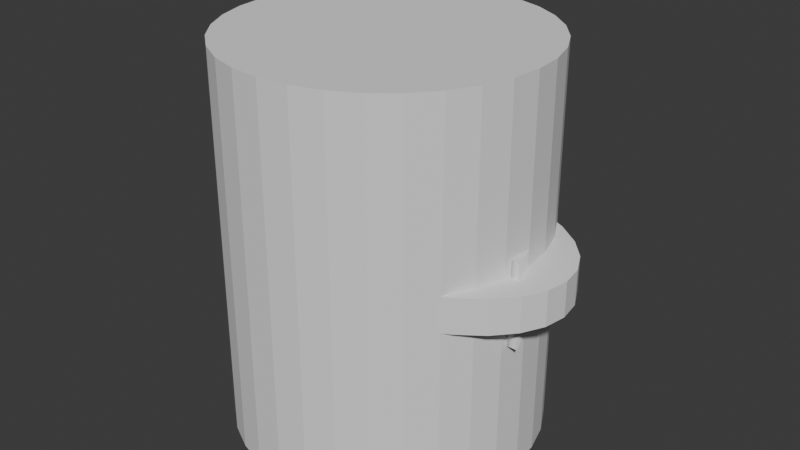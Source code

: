 # Source: titizinho.blend  (saved by Blender 4.2.66; exported with 4.5.12 LTS)
import bpy
from mathutils import Matrix  # noqa: F401  (used for matrix-valued properties, if any)

bpy.ops.wm.read_factory_settings(use_empty=True)
scene = bpy.context.scene
scene.name = 'Scene'

# ---- world
world_world = bpy.data.worlds.new('World'); scene.world = world_world
world_world.use_nodes = True; world_world.node_tree.nodes.clear()
_N = world_world.node_tree.nodes; _L = world_world.node_tree.links
n0 = _N.new('ShaderNodeOutputWorld'); n0.name = 'World Output'; n0.location = (300, 300)
n1 = _N.new('ShaderNodeBackground'); n1.name = 'Background'; n1.location = (10, 300)
n1.inputs[0].default_value = (0.05088, 0.05088, 0.05088, 1.0)
_L.new(n1.outputs[0], n0.inputs[0])
n0.is_active_output = True
world_world.color = (0.05088, 0.05088, 0.05088)
world_world.sun_shadow_jitter_overblur = 0.0

# ---- meshes
me_cylinder_004 = bpy.data.meshes.new('Cylinder.004')
me_cylinder_004.from_pydata([(0.0, 1.0, -1.0), (0.0, 1.0, 1.0), (0.1951, 0.9808, -1.0), (0.1951, 0.9808, 1.0), (0.3827, 0.9239, -1.0), (0.3827, 0.9239, 1.0), (0.5556, 0.8315, -1.0), (0.5556, 0.8315, 1.0), (0.7071, 0.7071, -1.0), (0.7071, 0.7071, 1.0), (0.8315, 0.5556, -1.0), (0.8315, 0.5556, 1.0), (0.9239, 0.3827, -1.0), (0.9239, 0.3827, 1.0), (0.9808, 0.1951, -1.0), (0.9808, 0.1951, 1.0), (1.0, 5.96e-08, -1.0), (1.0, 5.96e-08, 1.0), (0.9808, -0.1951, -1.0), (0.9808, -0.1951, 1.0), (0.9239, -0.3827, -1.0), (0.9239, -0.3827, 1.0), (0.8315, -0.5556, -1.0), (0.8315, -0.5556, 1.0), (0.7071, -0.7071, -1.0), (0.7071, -0.7071, 1.0), (0.5556, -0.8315, -1.0), (0.5556, -0.8315, 1.0), (0.3827, -0.9239, -1.0), (0.3827, -0.9239, 1.0), (0.1951, -0.9808, -1.0), (0.1951, -0.9808, 1.0), (0.0, -1.0, -1.0), (0.0, -1.0, 1.0), (-0.1951, -0.9808, -1.0), (-0.1951, -0.9808, 1.0), (-0.3827, -0.9239, -1.0), (-0.3827, -0.9239, 1.0), (-0.5556, -0.8315, -1.0), (-0.5556, -0.8315, 1.0), (-0.7071, -0.7071, -1.0), (-0.7071, -0.7071, 1.0), (-0.8315, -0.5556, -1.0), (-0.8315, -0.5556, 1.0), (-0.9239, -0.3827, -1.0), (-0.9239, -0.3827, 1.0), (-0.9808, -0.1951, -1.0), (-0.9808, -0.1951, 1.0), (-1.0, 5.96e-08, -1.0), (-1.0, 5.96e-08, 1.0), (-0.9808, 0.1951, -1.0), (-0.9808, 0.1951, 1.0), (-0.9239, 0.3827, -1.0), (-0.9239, 0.3827, 1.0), (-0.8315, 0.5556, -1.0), (-0.8315, 0.5556, 1.0), (-0.7071, 0.7071, -1.0), (-0.7071, 0.7071, 1.0), (-0.5556, 0.8315, -1.0), (-0.5556, 0.8315, 1.0), (-0.3827, 0.9239, -1.0), (-0.3827, 0.9239, 1.0), (-0.1951, 0.9808, -1.0), (-0.1951, 0.9808, 1.0)], [], [(0, 1, 3, 2), (2, 3, 5, 4), (4, 5, 7, 6), (6, 7, 9, 8), (8, 9, 11, 10), (10, 11, 13, 12), (12, 13, 15, 14), (14, 15, 17, 16), (16, 17, 19, 18), (18, 19, 21, 20), (20, 21, 23, 22), (22, 23, 25, 24), (24, 25, 27, 26), (26, 27, 29, 28), (28, 29, 31, 30), (30, 31, 33, 32), (32, 33, 35, 34), (34, 35, 37, 36), (36, 37, 39, 38), (38, 39, 41, 40), (40, 41, 43, 42), (42, 43, 45, 44), (44, 45, 47, 46), (46, 47, 49, 48), (48, 49, 51, 50), (50, 51, 53, 52), (52, 53, 55, 54), (54, 55, 57, 56), (56, 57, 59, 58), (58, 59, 61, 60), (3, 1, 63, 61, 59, 57, 55, 53, 51, 49, 47, 45, 43, 41, 39, 37, 35, 33, 31, 29, 27, 25, 23, 21, 19, 17, 15, 13, 11, 9, 7, 5), (60, 61, 63, 62), (62, 63, 1, 0), (0, 2, 4, 6, 8, 10, 12, 14, 16, 18, 20, 22, 24, 26, 28, 30, 32, 34, 36, 38, 40, 42, 44, 46, 48, 50, 52, 54, 56, 58, 60, 62)])
_uv = me_cylinder_004.uv_layers.new(name='UVMap')
_uv.uv.foreach_set('vector', [1.0, 0.5, 1.0, 1.0, 0.9688, 1.0, 0.9688, 0.5, 0.9688, 0.5, 0.9688, 1.0, 0.9375, 1.0, 0.9375, 0.5, 0.9375, 0.5, 0.9375, 1.0, 0.9062, 1.0, 0.9062, 0.5, 0.9062, 0.5, 0.9062, 1.0, 0.875, 1.0, 0.875, 0.5, 0.875, 0.5, 0.875, 1.0, 0.8438, 1.0, 0.8438, 0.5, 0.8438, 0.5, 0.8438, 1.0, 0.8125, 1.0, 0.8125, 0.5, 0.8125, 0.5, 0.8125, 1.0, 0.7812, 1.0, 0.7812, 0.5, 0.7812, 0.5, 0.7812, 1.0, 0.75, 1.0, 0.75, 0.5, 0.75, 0.5, 0.75, 1.0, 0.7188, 1.0, 0.7188, 0.5, 0.7188, 0.5, 0.7188, 1.0, 0.6875, 1.0, 0.6875, 0.5, 0.6875, 0.5, 0.6875, 1.0, 0.6562, 1.0, 0.6562, 0.5, 0.6562, 0.5, 0.6562, 1.0, 0.625, 1.0, 0.625, 0.5, 0.625, 0.5, 0.625, 1.0, 0.5938, 1.0, 0.5938, 0.5, 0.5938, 0.5, 0.5938, 1.0, 0.5625, 1.0, 0.5625, 0.5, 0.5625, 0.5, 0.5625, 1.0, 0.5312, 1.0, 0.5312, 0.5, 0.5312, 0.5, 0.5312, 1.0, 0.5, 1.0, 0.5, 0.5, 0.5, 0.5, 0.5, 1.0, 0.4688, 1.0, 0.4688, 0.5, 0.4688, 0.5, 0.4688, 1.0, 0.4375, 1.0, 0.4375, 0.5, 0.4375, 0.5, 0.4375, 1.0, 0.4062, 1.0, 0.4062, 0.5, 0.4062, 0.5, 0.4062, 1.0, 0.375, 1.0, 0.375, 0.5, 0.375, 0.5, 0.375, 1.0, 0.3438, 1.0, 0.3438, 0.5, 0.3438, 0.5, 0.3438, 1.0, 0.3125, 1.0, 0.3125, 0.5, 0.3125, 0.5, 0.3125, 1.0, 0.2812, 1.0, 0.2812, 0.5, 0.2812, 0.5, 0.2812, 1.0, 0.25, 1.0, 0.25, 0.5, 0.25, 0.5, 0.25, 1.0, 0.2188, 1.0, 0.2188, 0.5, 0.2188, 0.5, 0.2188, 1.0, 0.1875, 1.0, 0.1875, 0.5, 0.1875, 0.5, 0.1875, 1.0, 0.1562, 1.0, 0.1562, 0.5, 0.1562, 0.5, 0.1562, 1.0, 0.125, 1.0, 0.125, 0.5, 0.125, 0.5, 0.125, 1.0, 0.09375, 1.0, 0.09375, 0.5, 0.09375, 0.5, 0.09375, 1.0, 0.0625, 1.0, 0.0625, 0.5, 0.2968, 0.4854, 0.25, 0.49, 0.2032, 0.4854, 0.1582, 0.4717, 0.1167, 0.4496, 0.08029, 0.4197, 0.05045, 0.3833, 0.02827, 0.3418, 0.01461, 0.2968, 0.01, 0.25, 0.01461, 0.2032, 0.02827, 0.1582, 0.05045, 0.1167, 0.08029, 0.08029, 0.1167, 0.05045, 0.1582, 0.02827, 0.2032, 0.01461, 0.25, 0.01, 0.2968, 0.01461, 0.3418, 0.02827, 0.3833, 0.05045, 0.4197, 0.08029, 0.4496, 0.1167, 0.4717, 0.1582, 0.4854, 0.2032, 0.49, 0.25, 0.4854, 0.2968, 0.4717, 0.3418, 0.4496, 0.3833, 0.4197, 0.4197, 0.3833, 0.4496, 0.3418, 0.4717, 0.0625, 0.5, 0.0625, 1.0, 0.03125, 1.0, 0.03125, 0.5, 0.03125, 0.5, 0.03125, 1.0, 0.0, 1.0, 0.0, 0.5, 0.75, 0.49, 0.7968, 0.4854, 0.8418, 0.4717, 0.8833, 0.4496, 0.9197, 0.4197, 0.9496, 0.3833, 0.9717, 0.3418, 0.9854, 0.2968, 0.99, 0.25, 0.9854, 0.2032, 0.9717, 0.1582, 0.9496, 0.1167, 0.9197, 0.08029, 0.8833, 0.05045, 0.8418, 0.02827, 0.7968, 0.01461, 0.75, 0.01, 0.7032, 0.01461, 0.6582, 0.02827, 0.6167, 0.05045, 0.5803, 0.08029, 0.5504, 0.1167, 0.5283, 0.1582, 0.5146, 0.2032, 0.51, 0.25, 0.5146, 0.2968, 0.5283, 0.3418, 0.5504, 0.3833, 0.5803, 0.4197, 0.6167, 0.4496, 0.6582, 0.4717, 0.7032, 0.4854])
me_cylinder_004.update()
me_cylinder_005 = bpy.data.meshes.new('Cylinder.005')
me_cylinder_005.from_pydata([(0.0, 1.0, -1.0), (0.0, 0.8, -1.0), (0.0, 1.0, 1.0), (0.0, 0.8, 1.0), (0.1951, 0.9808, -1.0), (0.1561, 0.7846, -1.0), (0.1951, 0.9808, 1.0), (0.1561, 0.7846, 1.0), (0.3827, 0.9239, -1.0), (0.3061, 0.7391, -1.0), (0.3827, 0.9239, 1.0), (0.3061, 0.7391, 1.0), (0.5556, 0.8315, -1.0), (0.4445, 0.6652, -1.0), (0.5556, 0.8315, 1.0), (0.4445, 0.6652, 1.0), (0.7071, 0.7071, -1.0), (0.5657, 0.5657, -1.0), (0.7071, 0.7071, 1.0), (0.5657, 0.5657, 1.0), (0.8315, 0.5556, -1.0), (0.6652, 0.4445, -1.0), (0.8315, 0.5556, 1.0), (0.6652, 0.4445, 1.0), (0.9239, 0.3827, -1.0), (0.7391, 0.3061, -1.0), (0.9239, 0.3827, 1.0), (0.7391, 0.3061, 1.0), (0.9808, 0.1951, -1.0), (0.7846, 0.1561, -1.0), (0.9808, 0.1951, 1.0), (0.7846, 0.1561, 1.0), (1.0, 0.0, -1.0), (0.8, 0.0, -1.0), (1.0, 0.0, 1.0), (0.8, 0.0, 1.0), (0.9808, -0.1951, -1.0), (0.7846, -0.1561, -1.0), (0.9808, -0.1951, 1.0), (0.7846, -0.1561, 1.0), (0.9239, -0.3827, -1.0), (0.7391, -0.3061, -1.0), (0.9239, -0.3827, 1.0), (0.7391, -0.3061, 1.0), (0.6652, -0.4445, -1.0), (0.8315, -0.5556, -1.0), (0.6652, -0.4445, 1.0), (0.8315, -0.5556, 1.0), (0.5657, -0.5657, -1.0), (0.7071, -0.7071, -1.0), (0.7071, -0.7071, 1.0), (0.5657, -0.5657, 1.0), (0.4445, -0.6652, -1.0), (0.5556, -0.8315, -1.0), (0.4445, -0.6652, 1.0), (0.5556, -0.8315, 1.0), (0.3827, -0.9239, -1.0), (0.3061, -0.7391, -1.0), (0.3827, -0.9239, 1.0), (0.3061, -0.7391, 1.0), (0.1561, -0.7846, -1.0), (0.1951, -0.9808, -1.0), (0.1951, -0.9808, 1.0), (0.1561, -0.7846, 1.0), (0.0, -0.8, -1.0), (0.0, -1.0, -1.0), (0.0, -0.8, 1.0), (0.0, -1.0, 1.0), (-0.1951, -0.9808, -1.0), (-0.1561, -0.7846, -1.0), (-0.1561, -0.7846, 1.0), (-0.1951, -0.9808, 1.0), (-0.3827, -0.9239, -1.0), (-0.3061, -0.7391, -1.0), (-0.3827, -0.9239, 1.0), (-0.3061, -0.7391, 1.0), (-0.5556, -0.8315, -1.0), (-0.4445, -0.6652, -1.0), (-0.4445, -0.6652, 1.0), (-0.5556, -0.8315, 1.0), (-0.7071, -0.7071, -1.0), (-0.5657, -0.5657, -1.0), (-0.5657, -0.5657, 1.0), (-0.7071, -0.7071, 1.0), (-0.8315, -0.5556, -1.0), (-0.6652, -0.4445, -1.0), (-0.6652, -0.4445, 1.0), (-0.8315, -0.5556, 1.0), (-0.9239, -0.3827, -1.0), (-0.7391, -0.3061, -1.0), (-0.7391, -0.3061, 1.0), (-0.9239, -0.3827, 1.0), (-0.7846, -0.1561, -1.0), (-0.9808, -0.1951, -1.0), (-0.9808, -0.1951, 1.0), (-0.7846, -0.1561, 1.0), (-1.0, 0.0, -1.0), (-0.8, 0.0, -1.0), (-0.8, 0.0, 1.0), (-1.0, 0.0, 1.0), (-0.9808, 0.1951, -1.0), (-0.7846, 0.1561, -1.0), (-0.9808, 0.1951, 1.0), (-0.7846, 0.1561, 1.0), (-0.7391, 0.3061, -1.0), (-0.9239, 0.3827, -1.0), (-0.9239, 0.3827, 1.0), (-0.7391, 0.3061, 1.0), (-0.8315, 0.5556, -1.0), (-0.6652, 0.4445, -1.0), (-0.8315, 0.5556, 1.0), (-0.6652, 0.4445, 1.0), (-0.5657, 0.5657, -1.0), (-0.7071, 0.7071, -1.0), (-0.5657, 0.5657, 1.0), (-0.7071, 0.7071, 1.0), (-0.4445, 0.6652, -1.0), (-0.5556, 0.8315, -1.0), (-0.4445, 0.6652, 1.0), (-0.5556, 0.8315, 1.0), (-0.3061, 0.7391, -1.0), (-0.3827, 0.9239, -1.0), (-0.3061, 0.7391, 1.0), (-0.3827, 0.9239, 1.0), (-0.1561, 0.7846, -1.0), (-0.1951, 0.9808, -1.0), (-0.1561, 0.7846, 1.0), (-0.1951, 0.9808, 1.0)], [], [(0, 2, 6, 4), (4, 6, 10, 8), (8, 10, 14, 12), (12, 14, 18, 16), (16, 18, 22, 20), (20, 22, 26, 24), (24, 26, 30, 28), (28, 30, 34, 32), (32, 34, 38, 36), (36, 38, 42, 40), (40, 42, 47, 45), (45, 47, 50, 49), (49, 50, 55, 53), (53, 55, 58, 56), (56, 58, 62, 61), (61, 62, 67, 65), (65, 67, 71, 68), (68, 71, 74, 72), (72, 74, 79, 76), (76, 79, 83, 80), (80, 83, 87, 84), (84, 87, 91, 88), (88, 91, 94, 93), (93, 94, 99, 96), (96, 99, 102, 100), (100, 102, 106, 105), (105, 106, 110, 108), (108, 110, 115, 113), (113, 115, 119, 117), (117, 119, 123, 121), (75, 74, 71, 67, 62, 58, 55, 50, 47, 42, 43, 46, 51, 54, 59, 63, 66, 70), (42, 38, 34, 30, 26, 22, 18, 14, 10, 6, 2, 127, 123, 119, 115, 110, 106, 102, 99, 94, 91, 87, 83, 79, 74, 75, 78, 82, 86, 90, 95, 98, 103, 107, 111, 114, 118, 122, 126, 3, 7, 11, 15, 19, 23, 27, 31, 35, 39, 43), (121, 123, 127, 125), (125, 127, 2, 0), (92, 93, 96, 100, 105, 108, 113, 117, 121, 125, 0, 4, 8, 12, 16, 20, 24, 28, 32, 36, 40, 45, 49, 53, 56, 61, 60, 57, 52, 48, 44, 41, 37, 33, 29, 25, 21, 17, 13, 9, 5, 1, 124, 120, 116, 112, 109, 104, 101, 97), (61, 65, 68, 72, 76, 80, 84, 88, 93, 92, 89, 85, 81, 77, 73, 69, 64, 60), (5, 7, 3, 1), (7, 5, 9, 11), (11, 9, 13, 15), (15, 13, 17, 19), (23, 19, 17, 21), (27, 23, 21, 25), (31, 27, 25, 29), (35, 31, 29, 33), (39, 35, 33, 37), (43, 39, 37, 41), (46, 43, 41, 44), (44, 48, 51, 46), (54, 51, 48, 52), (59, 54, 52, 57), (63, 59, 57, 60), (66, 63, 60, 64), (70, 66, 64, 69), (69, 73, 75, 70), (78, 75, 73, 77), (77, 81, 82, 78), (82, 81, 85, 86), (89, 90, 86, 85), (90, 89, 92, 95), (95, 92, 97, 98), (101, 103, 98, 97), (103, 101, 104, 107), (107, 104, 109, 111), (111, 109, 112, 114), (114, 112, 116, 118), (120, 122, 118, 116), (124, 126, 122, 120), (124, 1, 3, 126)])
_uv = me_cylinder_005.uv_layers.new(name='UVMap')
_uv.uv.foreach_set('vector', [1.0, 0.5, 1.0, 1.0, 0.9688, 1.0, 0.9688, 0.5, 0.9688, 0.5, 0.9688, 1.0, 0.9375, 1.0, 0.9375, 0.5, 0.9375, 0.5, 0.9375, 1.0, 0.9062, 1.0, 0.9062, 0.5, 0.9062, 0.5, 0.9062, 1.0, 0.875, 1.0, 0.875, 0.5, 0.875, 0.5, 0.875, 1.0, 0.8438, 1.0, 0.8438, 0.5, 0.8438, 0.5, 0.8438, 1.0, 0.8125, 1.0, 0.8125, 0.5, 0.8125, 0.5, 0.8125, 1.0, 0.7812, 1.0, 0.7812, 0.5, 0.7812, 0.5, 0.7812, 1.0, 0.75, 1.0, 0.75, 0.5, 0.75, 0.5, 0.75, 1.0, 0.7188, 1.0, 0.7188, 0.5, 0.7188, 0.5, 0.7188, 1.0, 0.6875, 1.0, 0.6875, 0.5, 0.6875, 0.5, 0.6875, 1.0, 0.6562, 1.0, 0.6562, 0.5, 0.6562, 0.5, 0.6562, 1.0, 0.625, 1.0, 0.625, 0.5, 0.625, 0.5, 0.625, 1.0, 0.5938, 1.0, 0.5938, 0.5, 0.5938, 0.5, 0.5938, 1.0, 0.5625, 1.0, 0.5625, 0.5, 0.5625, 0.5, 0.5625, 1.0, 0.5312, 1.0, 0.5312, 0.5, 0.5312, 0.5, 0.5312, 1.0, 0.5, 1.0, 0.5, 0.5, 0.5, 0.5, 0.5, 1.0, 0.4688, 1.0, 0.4688, 0.5, 0.4688, 0.5, 0.4688, 1.0, 0.4375, 1.0, 0.4375, 0.5, 0.4375, 0.5, 0.4375, 1.0, 0.4062, 1.0, 0.4062, 0.5, 0.4062, 0.5, 0.4062, 1.0, 0.375, 1.0, 0.375, 0.5, 0.375, 0.5, 0.375, 1.0, 0.3438, 1.0, 0.3438, 0.5, 0.3438, 0.5, 0.3438, 1.0, 0.3125, 1.0, 0.3125, 0.5, 0.3125, 0.5, 0.3125, 1.0, 0.2812, 1.0, 0.2812, 0.5, 0.2812, 0.5, 0.2812, 1.0, 0.25, 1.0, 0.25, 0.5, 0.25, 0.5, 0.25, 1.0, 0.2188, 1.0, 0.2188, 0.5, 0.2188, 0.5, 0.2188, 1.0, 0.1875, 1.0, 0.1875, 0.5, 0.1875, 0.5, 0.1875, 1.0, 0.1562, 1.0, 0.1562, 0.5, 0.1562, 0.5, 0.1562, 1.0, 0.125, 1.0, 0.125, 0.5, 0.125, 0.5, 0.125, 1.0, 0.09375, 1.0, 0.09375, 0.5, 0.09375, 0.5, 0.09375, 1.0, 0.0625, 1.0, 0.0625, 0.5, 0.1765, 0.07262, 0.1582, 0.02827, 0.2032, 0.01461, 0.25, 0.01, 0.2968, 0.01461, 0.3418, 0.02827, 0.3833, 0.05045, 0.4197, 0.08029, 0.4496, 0.1167, 0.4717, 0.1582, 0.4274, 0.1765, 0.4096, 0.1433, 0.3858, 0.1142, 0.3567, 0.09036, 0.3235, 0.07262, 0.2875, 0.06169, 0.25, 0.058, 0.2125, 0.06169, 0.4717, 0.1582, 0.4854, 0.2032, 0.49, 0.25, 0.4854, 0.2968, 0.4717, 0.3418, 0.4496, 0.3833, 0.4197, 0.4197, 0.3833, 0.4496, 0.3418, 0.4717, 0.2968, 0.4854, 0.25, 0.49, 0.2032, 0.4854, 0.1582, 0.4717, 0.1167, 0.4496, 0.08029, 0.4197, 0.05045, 0.3833, 0.02827, 0.3418, 0.01461, 0.2968, 0.01, 0.25, 0.01461, 0.2032, 0.02827, 0.1582, 0.05045, 0.1167, 0.08029, 0.08029, 0.1167, 0.05045, 0.1582, 0.02827, 0.1765, 0.07262, 0.1433, 0.09036, 0.1142, 0.1142, 0.09036, 0.1433, 0.07262, 0.1765, 0.06169, 0.2125, 0.058, 0.25, 0.06169, 0.2875, 0.07262, 0.3235, 0.09036, 0.3567, 0.1142, 0.3858, 0.1433, 0.4096, 0.1765, 0.4274, 0.2125, 0.4383, 0.25, 0.442, 0.2875, 0.4383, 0.3235, 0.4274, 0.3567, 0.4096, 0.3858, 0.3858, 0.4096, 0.3567, 0.4274, 0.3235, 0.4383, 0.2875, 0.442, 0.25, 0.4383, 0.2125, 0.4274, 0.1765, 0.0625, 0.5, 0.0625, 1.0, 0.03125, 1.0, 0.03125, 0.5, 0.03125, 0.5, 0.03125, 1.0, 0.0, 1.0, 0.0, 0.5, 0.5617, 0.2125, 0.5146, 0.2032, 0.51, 0.25, 0.5146, 0.2968, 0.5283, 0.3418, 0.5504, 0.3833, 0.5803, 0.4197, 0.6167, 0.4496, 0.6582, 0.4717, 0.7032, 0.4854, 0.75, 0.49, 0.7968, 0.4854, 0.8418, 0.4717, 0.8833, 0.4496, 0.9197, 0.4197, 0.9496, 0.3833, 0.9717, 0.3418, 0.9854, 0.2968, 0.99, 0.25, 0.9854, 0.2032, 0.9717, 0.1582, 0.9496, 0.1167, 0.9197, 0.08029, 0.8833, 0.05045, 0.8418, 0.02827, 0.7968, 0.01461, 0.7875, 0.06169, 0.8235, 0.07262, 0.8567, 0.09036, 0.8858, 0.1142, 0.9096, 0.1433, 0.9274, 0.1765, 0.9383, 0.2125, 0.942, 0.25, 0.9383, 0.2875, 0.9274, 0.3235, 0.9096, 0.3567, 0.8858, 0.3858, 0.8567, 0.4096, 0.8235, 0.4274, 0.7875, 0.4383, 0.75, 0.442, 0.7125, 0.4383, 0.6765, 0.4274, 0.6433, 0.4096, 0.6142, 0.3858, 0.5904, 0.3567, 0.5726, 0.3235, 0.5617, 0.2875, 0.558, 0.25, 0.7968, 0.01461, 0.75, 0.01, 0.7032, 0.01461, 0.6582, 0.02827, 0.6167, 0.05045, 0.5803, 0.08029, 0.5504, 0.1167, 0.5283, 0.1582, 0.5146, 0.2032, 0.5617, 0.2125, 0.5726, 0.1765, 0.5904, 0.1433, 0.6142, 0.1142, 0.6433, 0.09036, 0.6765, 0.07262, 0.7125, 0.06169, 0.75, 0.058, 0.7875, 0.06169, 0.9688, 0.5, 0.9688, 1.0, 1.0, 1.0, 1.0, 0.5, 0.9688, 1.0, 0.9688, 0.5, 0.9375, 0.5, 0.9375, 1.0, 0.9375, 1.0, 0.9375, 0.5, 0.9062, 0.5, 0.9062, 1.0, 0.9062, 1.0, 0.9062, 0.5, 0.875, 0.5, 0.875, 1.0, 0.8438, 1.0, 0.875, 1.0, 0.875, 0.5, 0.8438, 0.5, 0.8125, 1.0, 0.8438, 1.0, 0.8438, 0.5, 0.8125, 0.5, 0.7812, 1.0, 0.8125, 1.0, 0.8125, 0.5, 0.7812, 0.5, 0.75, 1.0, 0.7812, 1.0, 0.7812, 0.5, 0.75, 0.5, 0.7188, 1.0, 0.75, 1.0, 0.75, 0.5, 0.7188, 0.5, 0.6875, 1.0, 0.7188, 1.0, 0.7188, 0.5, 0.6875, 0.5, 0.6562, 1.0, 0.6875, 1.0, 0.6875, 0.5, 0.6562, 0.5, 0.6562, 0.5, 0.625, 0.5, 0.625, 1.0, 0.6562, 1.0, 0.5938, 1.0, 0.625, 1.0, 0.625, 0.5, 0.5938, 0.5, 0.5625, 1.0, 0.5938, 1.0, 0.5938, 0.5, 0.5625, 0.5, 0.5312, 1.0, 0.5625, 1.0, 0.5625, 0.5, 0.5312, 0.5, 0.5, 1.0, 0.5312, 1.0, 0.5312, 0.5, 0.5, 0.5, 0.4688, 1.0, 0.5, 1.0, 0.5, 0.5, 0.4688, 0.5, 0.4688, 0.5, 0.4375, 0.5, 0.4375, 1.0, 0.4688, 1.0, 0.4062, 1.0, 0.4375, 1.0, 0.4375, 0.5, 0.4062, 0.5, 0.4062, 0.5, 0.375, 0.5, 0.375, 1.0, 0.4062, 1.0, 0.375, 1.0, 0.375, 0.5, 0.3438, 0.5, 0.3438, 1.0, 0.3125, 0.5, 0.3125, 1.0, 0.3438, 1.0, 0.3438, 0.5, 0.3125, 1.0, 0.3125, 0.5, 0.2812, 0.5, 0.2812, 1.0, 0.2812, 1.0, 0.2812, 0.5, 0.25, 0.5, 0.25, 1.0, 0.2188, 0.5, 0.2188, 1.0, 0.25, 1.0, 0.25, 0.5, 0.2188, 1.0, 0.2188, 0.5, 0.1875, 0.5, 0.1875, 1.0, 0.1875, 1.0, 0.1875, 0.5, 0.1562, 0.5, 0.1562, 1.0, 0.1562, 1.0, 0.1562, 0.5, 0.125, 0.5, 0.125, 1.0, 0.125, 1.0, 0.125, 0.5, 0.09375, 0.5, 0.09375, 1.0, 0.0625, 0.5, 0.0625, 1.0, 0.09375, 1.0, 0.09375, 0.5, 0.03125, 0.5, 0.03125, 1.0, 0.0625, 1.0, 0.0625, 0.5, 0.03125, 0.5, 0.0, 0.5, 0.0, 1.0, 0.03125, 1.0])
me_cylinder_005.update()
me_cylinder_006 = bpy.data.meshes.new('Cylinder.006')
me_cylinder_006.from_pydata([(0.0, 1.0, -1.0), (0.0, 1.0, 1.0), (0.1951, 0.9808, -1.0), (0.1951, 0.9808, 1.0), (0.3827, 0.9239, -1.0), (0.3827, 0.9239, 1.0), (0.5556, 0.8315, -1.0), (0.5556, 0.8315, 1.0), (0.7071, 0.7071, -1.0), (0.7071, 0.7071, 1.0), (0.8315, 0.5556, -1.0), (0.8315, 0.5556, 1.0), (0.9239, 0.3827, -1.0), (0.9239, 0.3827, 1.0), (0.9808, 0.1951, -1.0), (0.9808, 0.1951, 1.0), (1.0, 0.0, -1.0), (1.0, 0.0, 1.0), (0.9808, -0.1951, -1.0), (0.9808, -0.1951, 1.0), (0.9239, -0.3827, -1.0), (0.9239, -0.3827, 1.0), (0.8315, -0.5556, -1.0), (0.8315, -0.5556, 1.0), (0.7071, -0.7071, -1.0), (0.7071, -0.7071, 1.0), (0.5556, -0.8315, -1.0), (0.5556, -0.8315, 1.0), (0.3827, -0.9239, -1.0), (0.3827, -0.9239, 1.0), (0.1951, -0.9808, -1.0), (0.1951, -0.9808, 1.0), (0.0, -1.0, -1.0), (0.0, -1.0, 1.0), (-0.1951, -0.9808, -1.0), (-0.1951, -0.9808, 1.0), (-0.3827, -0.9239, -1.0), (-0.3827, -0.9239, 1.0), (-0.5556, -0.8315, -1.0), (-0.5556, -0.8315, 1.0), (-0.7071, -0.7071, -1.0), (-0.7071, -0.7071, 1.0), (-0.8315, -0.5556, -1.0), (-0.8315, -0.5556, 1.0), (-0.9239, -0.3827, -1.0), (-0.9239, -0.3827, 1.0), (-0.9808, -0.1951, -1.0), (-0.9808, -0.1951, 1.0), (-1.0, 0.0, -1.0), (-1.0, 0.0, 1.0), (-0.9808, 0.1951, -1.0), (-0.9808, 0.1951, 1.0), (-0.9239, 0.3827, -1.0), (-0.9239, 0.3827, 1.0), (-0.8315, 0.5556, -1.0), (-0.8315, 0.5556, 1.0), (-0.7071, 0.7071, -1.0), (-0.7071, 0.7071, 1.0), (-0.5556, 0.8315, -1.0), (-0.5556, 0.8315, 1.0), (-0.3827, 0.9239, -1.0), (-0.3827, 0.9239, 1.0), (-0.1951, 0.9808, -1.0), (-0.1951, 0.9808, 1.0)], [], [(0, 1, 3, 2), (2, 3, 5, 4), (4, 5, 7, 6), (6, 7, 9, 8), (8, 9, 11, 10), (10, 11, 13, 12), (12, 13, 15, 14), (14, 15, 17, 16), (16, 17, 19, 18), (18, 19, 21, 20), (20, 21, 23, 22), (22, 23, 25, 24), (24, 25, 27, 26), (26, 27, 29, 28), (28, 29, 31, 30), (30, 31, 33, 32), (32, 33, 35, 34), (34, 35, 37, 36), (36, 37, 39, 38), (38, 39, 41, 40), (40, 41, 43, 42), (42, 43, 45, 44), (44, 45, 47, 46), (46, 47, 49, 48), (48, 49, 51, 50), (50, 51, 53, 52), (52, 53, 55, 54), (54, 55, 57, 56), (56, 57, 59, 58), (58, 59, 61, 60), (3, 1, 63, 61, 59, 57, 55, 53, 51, 49, 47, 45, 43, 41, 39, 37, 35, 33, 31, 29, 27, 25, 23, 21, 19, 17, 15, 13, 11, 9, 7, 5), (60, 61, 63, 62), (62, 63, 1, 0), (0, 2, 4, 6, 8, 10, 12, 14, 16, 18, 20, 22, 24, 26, 28, 30, 32, 34, 36, 38, 40, 42, 44, 46, 48, 50, 52, 54, 56, 58, 60, 62)])
_uv = me_cylinder_006.uv_layers.new(name='UVMap')
_uv.uv.foreach_set('vector', [1.0, 0.5, 1.0, 1.0, 0.9688, 1.0, 0.9688, 0.5, 0.9688, 0.5, 0.9688, 1.0, 0.9375, 1.0, 0.9375, 0.5, 0.9375, 0.5, 0.9375, 1.0, 0.9062, 1.0, 0.9062, 0.5, 0.9062, 0.5, 0.9062, 1.0, 0.875, 1.0, 0.875, 0.5, 0.875, 0.5, 0.875, 1.0, 0.8438, 1.0, 0.8438, 0.5, 0.8438, 0.5, 0.8438, 1.0, 0.8125, 1.0, 0.8125, 0.5, 0.8125, 0.5, 0.8125, 1.0, 0.7812, 1.0, 0.7812, 0.5, 0.7812, 0.5, 0.7812, 1.0, 0.75, 1.0, 0.75, 0.5, 0.75, 0.5, 0.75, 1.0, 0.7188, 1.0, 0.7188, 0.5, 0.7188, 0.5, 0.7188, 1.0, 0.6875, 1.0, 0.6875, 0.5, 0.6875, 0.5, 0.6875, 1.0, 0.6562, 1.0, 0.6562, 0.5, 0.6562, 0.5, 0.6562, 1.0, 0.625, 1.0, 0.625, 0.5, 0.625, 0.5, 0.625, 1.0, 0.5938, 1.0, 0.5938, 0.5, 0.5938, 0.5, 0.5938, 1.0, 0.5625, 1.0, 0.5625, 0.5, 0.5625, 0.5, 0.5625, 1.0, 0.5312, 1.0, 0.5312, 0.5, 0.5312, 0.5, 0.5312, 1.0, 0.5, 1.0, 0.5, 0.5, 0.5, 0.5, 0.5, 1.0, 0.4688, 1.0, 0.4688, 0.5, 0.4688, 0.5, 0.4688, 1.0, 0.4375, 1.0, 0.4375, 0.5, 0.4375, 0.5, 0.4375, 1.0, 0.4062, 1.0, 0.4062, 0.5, 0.4062, 0.5, 0.4062, 1.0, 0.375, 1.0, 0.375, 0.5, 0.375, 0.5, 0.375, 1.0, 0.3438, 1.0, 0.3438, 0.5, 0.3438, 0.5, 0.3438, 1.0, 0.3125, 1.0, 0.3125, 0.5, 0.3125, 0.5, 0.3125, 1.0, 0.2812, 1.0, 0.2812, 0.5, 0.2812, 0.5, 0.2812, 1.0, 0.25, 1.0, 0.25, 0.5, 0.25, 0.5, 0.25, 1.0, 0.2188, 1.0, 0.2188, 0.5, 0.2188, 0.5, 0.2188, 1.0, 0.1875, 1.0, 0.1875, 0.5, 0.1875, 0.5, 0.1875, 1.0, 0.1562, 1.0, 0.1562, 0.5, 0.1562, 0.5, 0.1562, 1.0, 0.125, 1.0, 0.125, 0.5, 0.125, 0.5, 0.125, 1.0, 0.09375, 1.0, 0.09375, 0.5, 0.09375, 0.5, 0.09375, 1.0, 0.0625, 1.0, 0.0625, 0.5, 0.2968, 0.4854, 0.25, 0.49, 0.2032, 0.4854, 0.1582, 0.4717, 0.1167, 0.4496, 0.08029, 0.4197, 0.05045, 0.3833, 0.02827, 0.3418, 0.01461, 0.2968, 0.01, 0.25, 0.01461, 0.2032, 0.02827, 0.1582, 0.05045, 0.1167, 0.08029, 0.08029, 0.1167, 0.05045, 0.1582, 0.02827, 0.2032, 0.01461, 0.25, 0.01, 0.2968, 0.01461, 0.3418, 0.02827, 0.3833, 0.05045, 0.4197, 0.08029, 0.4496, 0.1167, 0.4717, 0.1582, 0.4854, 0.2032, 0.49, 0.25, 0.4854, 0.2968, 0.4717, 0.3418, 0.4496, 0.3833, 0.4197, 0.4197, 0.3833, 0.4496, 0.3418, 0.4717, 0.0625, 0.5, 0.0625, 1.0, 0.03125, 1.0, 0.03125, 0.5, 0.03125, 0.5, 0.03125, 1.0, 0.0, 1.0, 0.0, 0.5, 0.75, 0.49, 0.7968, 0.4854, 0.8418, 0.4717, 0.8833, 0.4496, 0.9197, 0.4197, 0.9496, 0.3833, 0.9717, 0.3418, 0.9854, 0.2968, 0.99, 0.25, 0.9854, 0.2032, 0.9717, 0.1582, 0.9496, 0.1167, 0.9197, 0.08029, 0.8833, 0.05045, 0.8418, 0.02827, 0.7968, 0.01461, 0.75, 0.01, 0.7032, 0.01461, 0.6582, 0.02827, 0.6167, 0.05045, 0.5803, 0.08029, 0.5504, 0.1167, 0.5283, 0.1582, 0.5146, 0.2032, 0.51, 0.25, 0.5146, 0.2968, 0.5283, 0.3418, 0.5504, 0.3833, 0.5803, 0.4197, 0.6167, 0.4496, 0.6582, 0.4717, 0.7032, 0.4854])
me_cylinder_006.update()

# ---- curves / text
txt_text_003 = bpy.data.curves.new('Text.003', 'FONT')
txt_text_003.dimensions = '2D'
txt_text_003.body = 'GRAXA'
txt_text_003.extrude = 2.42

# ---- objects
ob_cylinder = bpy.data.objects.new('Cylinder', me_cylinder_004)
ob_cylinder_001 = bpy.data.objects.new('Cylinder.001', me_cylinder_005)
ob_cylinder_002 = bpy.data.objects.new('Cylinder.002', me_cylinder_006)
ob_text = bpy.data.objects.new('Text', txt_text_003)

# ---- transforms, parenting, visibility, modifiers, constraints
ob_cylinder.location = (0.0, 0.0, 0.0)
ob_cylinder.scale = (1.0, 0.6, 0.09)
ob_cylinder_001.location = (0.0, 0.7686, 0.0)
ob_cylinder_001.scale = (0.2, 0.2, 0.09)
ob_cylinder_002.location = (0.0, 0.0, 0.0)
ob_cylinder_002.scale = (0.8, 0.8, 1.0)
ob_text.location = (-0.8458, -0.1271, -0.04287)
ob_text.scale = (0.5, 0.6, 0.09)

# ---- collection membership
scene.collection.objects.link(ob_cylinder)
scene.collection.objects.link(ob_cylinder_001)
scene.collection.objects.link(ob_cylinder_002)
scene.collection.objects.link(ob_text)

# ---- scene / render settings (as saved in the file)
scene.frame_start = 1; scene.frame_end = 250; scene.frame_set(1)
scene.render.engine = 'BLENDER_EEVEE_NEXT'
bpy.context.view_layer.update()

# ---- added for rendering (the .blend has no active camera and no usable light): camera, sun
cam_auto = bpy.data.cameras.new('AutoCamera')
cam_auto.lens = 50.0
cam_auto.sensor_width = 36.0
cam_auto.clip_end = 1000.0
ob_auto_camera = bpy.data.objects.new('AutoCamera', cam_auto)
scene.collection.objects.link(ob_auto_camera)
ob_auto_camera.location = (3.08643, -3.6194, 2.46915)
ob_auto_camera.rotation_euler = (1.09748, -7.21219e-08, 0.694738)
scene.camera = ob_auto_camera
light_auto_sun = bpy.data.lights.new('AutoSun', 'SUN')
light_auto_sun.energy = 3.0
light_auto_sun.angle = 0.0523599
ob_auto_sun = bpy.data.objects.new('AutoSun', light_auto_sun)
scene.collection.objects.link(ob_auto_sun)
ob_auto_sun.rotation_euler = (0.872665, 0.174533, 0.523599)
bpy.context.view_layer.update()

